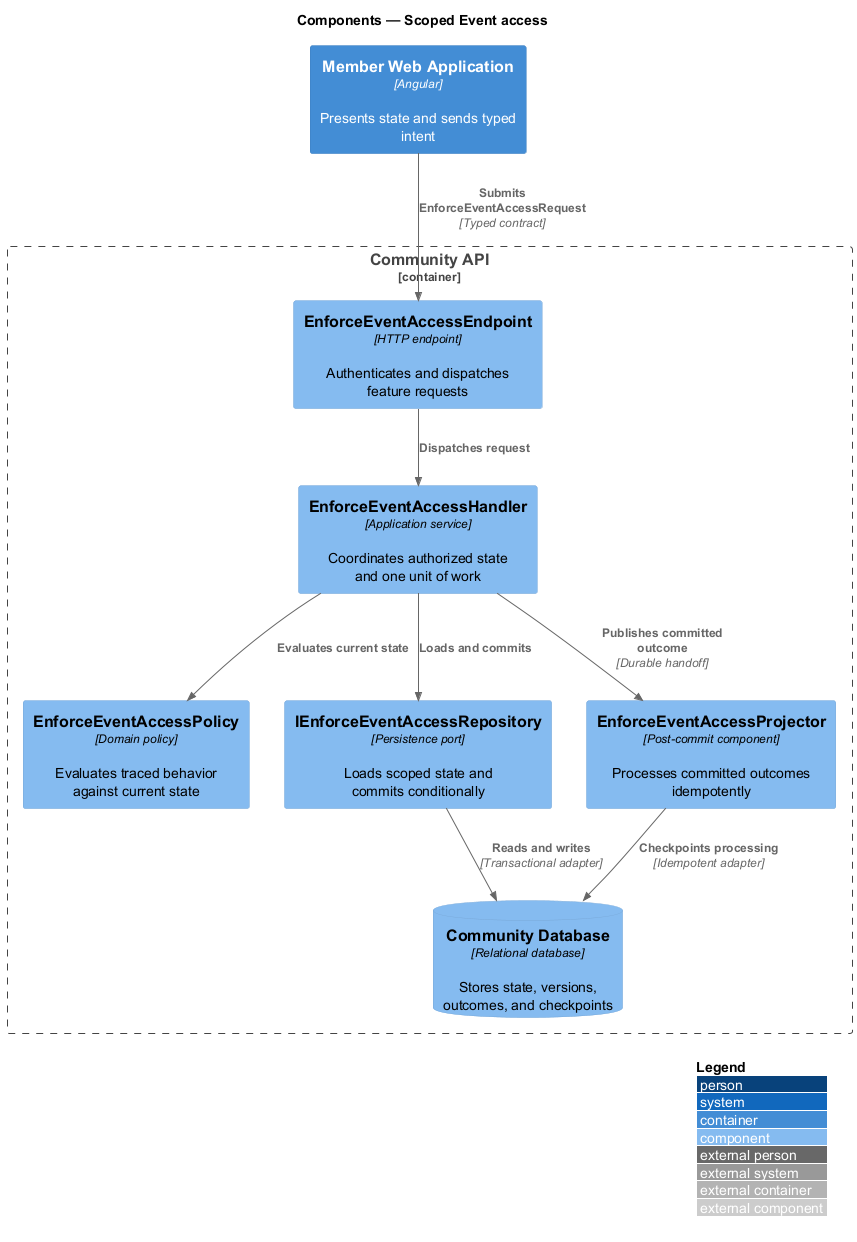

The diagram above was rendered by PlantUML. Its source (embedded in the PNG):
@startuml
!include <C4/C4_Component>
LAYOUT_WITH_LEGEND()
title Components — Scoped Event access

Container(frontend, "Member Web Application", "Angular", "Presents state and sends typed intent")
Container_Boundary(backend, "Community API") {
  Component(endpoint, "EnforceEventAccessEndpoint", "HTTP endpoint", "Authenticates and dispatches feature requests")
  Component(handler, "EnforceEventAccessHandler", "Application service", "Coordinates authorized state and one unit of work")
  Component(policy, "EnforceEventAccessPolicy", "Domain policy", "Evaluates traced behavior against current state")
  Component(repository, "IEnforceEventAccessRepository", "Persistence port", "Loads scoped state and commits conditionally")
  Component(projector, "EnforceEventAccessProjector", "Post-commit component", "Processes committed outcomes idempotently")
  ComponentDb(store, "Community Database", "Relational database", "Stores state, versions, outcomes, and checkpoints")
}

Rel(frontend, endpoint, "Submits EnforceEventAccessRequest", "Typed contract")
Rel(endpoint, handler, "Dispatches request")
Rel(handler, policy, "Evaluates current state")
Rel(handler, repository, "Loads and commits")
Rel(repository, store, "Reads and writes", "Transactional adapter")
Rel(handler, projector, "Publishes committed outcome", "Durable handoff")
Rel(projector, store, "Checkpoints processing", "Idempotent adapter")
@enduml